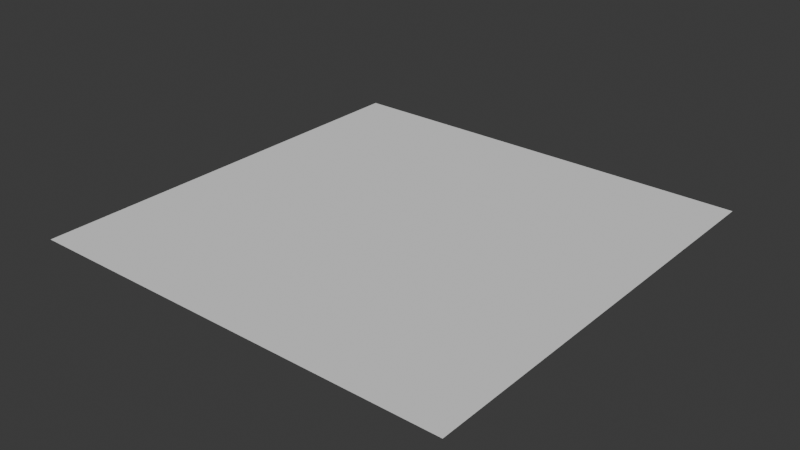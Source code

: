 # Source: saberguide.blend  (saved by Blender 4.3.34; exported with 4.5.12 LTS)
import bpy
from mathutils import Matrix  # noqa: F401  (used for matrix-valued properties, if any)

bpy.ops.wm.read_factory_settings(use_empty=True)
scene = bpy.context.scene
scene.name = 'Scene'

# ---- collections
col_collection = bpy.data.collections.new('Collection'); scene.collection.children.link(col_collection)

# ---- world
world_world = bpy.data.worlds.new('World'); scene.world = world_world
world_world.use_nodes = True; world_world.node_tree.nodes.clear()
_N = world_world.node_tree.nodes; _L = world_world.node_tree.links
n0 = _N.new('ShaderNodeOutputWorld'); n0.name = 'World Output'; n0.location = (300, 300)
n1 = _N.new('ShaderNodeBackground'); n1.name = 'Background'; n1.location = (10, 300)
n1.inputs[0].default_value = (0.05088, 0.05088, 0.05088, 1.0)
_L.new(n1.outputs[0], n0.inputs[0])
n0.is_active_output = True
world_world.color = (0.05088, 0.05088, 0.05088)
world_world.sun_shadow_jitter_overblur = 0.0

# ---- meshes
me_plane = bpy.data.meshes.new('Plane')
me_plane.from_pydata([(-0.5, 0.0, 0.0), (0.5, 0.0, 0.0), (-0.5, 1.0, 0.0), (0.5, 1.0, 0.0), (-0.5, 0.9811, 0.0), (-0.5, 0.9623, 0.0), (-0.5, 0.9434, 0.0), (-0.5, 0.9245, 0.0), (-0.5, 0.9057, 0.0), (-0.5, 0.8868, 0.0), (-0.5, 0.8679, 0.0), (-0.5, 0.8491, 0.0), (-0.5, 0.8302, 0.0), (-0.5, 0.8113, 0.0), (-0.5, 0.7925, 0.0), (-0.5, 0.7736, 0.0), (-0.5, 0.7547, 0.0), (-0.5, 0.7358, 0.0), (-0.5, 0.717, 0.0), (-0.5, 0.6981, 0.0), (-0.5, 0.6792, 0.0), (-0.5, 0.6604, 0.0), (-0.5, 0.6415, 0.0), (-0.5, 0.6226, 0.0), (-0.5, 0.6038, 0.0), (-0.5, 0.5849, 0.0), (-0.5, 0.566, 0.0), (-0.5, 0.5472, 0.0), (-0.5, 0.5283, 0.0), (-0.5, 0.5094, 0.0), (-0.5, 0.4906, 0.0), (-0.5, 0.4717, 0.0), (-0.5, 0.4528, 0.0), (-0.5, 0.434, 0.0), (-0.5, 0.4151, 0.0), (-0.5, 0.3962, 0.0), (-0.5, 0.3774, 0.0), (-0.5, 0.3585, 0.0), (-0.5, 0.3396, 0.0), (-0.5, 0.3208, 0.0), (-0.5, 0.3019, 0.0), (-0.5, 0.283, 0.0), (-0.5, 0.2642, 0.0), (-0.5, 0.2453, 0.0), (-0.5, 0.2264, 0.0), (-0.5, 0.2075, 0.0), (-0.5, 0.1887, 0.0), (-0.5, 0.1698, 0.0), (-0.5, 0.1509, 0.0), (-0.5, 0.1321, 0.0), (-0.5, 0.1132, 0.0), (-0.5, 0.09434, 0.0), (-0.5, 0.07547, 0.0), (-0.5, 0.0566, 0.0), (-0.5, 0.03774, 0.0), (-0.5, 0.01887, 0.0), (0.5, 0.01887, 0.0), (0.5, 0.03774, 0.0), (0.5, 0.0566, 0.0), (0.5, 0.07547, 0.0), (0.5, 0.09434, 0.0), (0.5, 0.1132, 0.0), (0.5, 0.1321, 0.0), (0.5, 0.1509, 0.0), (0.5, 0.1698, 0.0), (0.5, 0.1887, 0.0), (0.5, 0.2075, 0.0), (0.5, 0.2264, 0.0), (0.5, 0.2453, 0.0), (0.5, 0.2642, 0.0), (0.5, 0.283, 0.0), (0.5, 0.3019, 0.0), (0.5, 0.3208, 0.0), (0.5, 0.3396, 0.0), (0.5, 0.3585, 0.0), (0.5, 0.3774, 0.0), (0.5, 0.3962, 0.0), (0.5, 0.4151, 0.0), (0.5, 0.434, 0.0), (0.5, 0.4528, 0.0), (0.5, 0.4717, 0.0), (0.5, 0.4906, 0.0), (0.5, 0.5094, 0.0), (0.5, 0.5283, 0.0), (0.5, 0.5472, 0.0), (0.5, 0.566, 0.0), (0.5, 0.5849, 0.0), (0.5, 0.6038, 0.0), (0.5, 0.6226, 0.0), (0.5, 0.6415, 0.0), (0.5, 0.6604, 0.0), (0.5, 0.6792, 0.0), (0.5, 0.6981, 0.0), (0.5, 0.717, 0.0), (0.5, 0.7358, 0.0), (0.5, 0.7547, 0.0), (0.5, 0.7736, 0.0), (0.5, 0.7925, 0.0), (0.5, 0.8113, 0.0), (0.5, 0.8302, 0.0), (0.5, 0.8491, 0.0), (0.5, 0.8679, 0.0), (0.5, 0.8868, 0.0), (0.5, 0.9057, 0.0), (0.5, 0.9245, 0.0), (0.5, 0.9434, 0.0), (0.5, 0.9623, 0.0), (0.5, 0.9811, 0.0)], [], [(4, 107, 3, 2), (0, 1, 56, 55), (55, 56, 57, 54), (54, 57, 58, 53), (53, 58, 59, 52), (52, 59, 60, 51), (51, 60, 61, 50), (50, 61, 62, 49), (49, 62, 63, 48), (48, 63, 64, 47), (47, 64, 65, 46), (46, 65, 66, 45), (45, 66, 67, 44), (44, 67, 68, 43), (43, 68, 69, 42), (42, 69, 70, 41), (41, 70, 71, 40), (40, 71, 72, 39), (39, 72, 73, 38), (38, 73, 74, 37), (37, 74, 75, 36), (36, 75, 76, 35), (35, 76, 77, 34), (34, 77, 78, 33), (33, 78, 79, 32), (32, 79, 80, 31), (31, 80, 81, 30), (30, 81, 82, 29), (29, 82, 83, 28), (28, 83, 84, 27), (27, 84, 85, 26), (26, 85, 86, 25), (25, 86, 87, 24), (24, 87, 88, 23), (23, 88, 89, 22), (22, 89, 90, 21), (21, 90, 91, 20), (20, 91, 92, 19), (19, 92, 93, 18), (18, 93, 94, 17), (17, 94, 95, 16), (16, 95, 96, 15), (15, 96, 97, 14), (14, 97, 98, 13), (13, 98, 99, 12), (12, 99, 100, 11), (11, 100, 101, 10), (10, 101, 102, 9), (9, 102, 103, 8), (8, 103, 104, 7), (7, 104, 105, 6), (6, 105, 106, 5), (5, 106, 107, 4)])
_uv = me_plane.uv_layers.new(name='UVMap')
_uv.uv.foreach_set('vector', [0.0, 0.9811, 1.0, 0.9811, 1.0, 1.0, 0.0, 1.0, 0.0, 0.0, 1.0, 0.0, 1.0, 0.01887, 0.0, 0.01887, 0.0, 0.01887, 1.0, 0.01887, 1.0, 0.03774, 0.0, 0.03774, 0.0, 0.03774, 1.0, 0.03774, 1.0, 0.0566, 0.0, 0.0566, 0.0, 0.0566, 1.0, 0.0566, 1.0, 0.07547, 0.0, 0.07547, 0.0, 0.07547, 1.0, 0.07547, 1.0, 0.09434, 0.0, 0.09434, 0.0, 0.09434, 1.0, 0.09434, 1.0, 0.1132, 0.0, 0.1132, 0.0, 0.1132, 1.0, 0.1132, 1.0, 0.1321, 0.0, 0.1321, 0.0, 0.1321, 1.0, 0.1321, 1.0, 0.1509, 0.0, 0.1509, 0.0, 0.1509, 1.0, 0.1509, 1.0, 0.1698, 0.0, 0.1698, 0.0, 0.1698, 1.0, 0.1698, 1.0, 0.1887, 0.0, 0.1887, 0.0, 0.1887, 1.0, 0.1887, 1.0, 0.2075, 0.0, 0.2075, 0.0, 0.2075, 1.0, 0.2075, 1.0, 0.2264, 0.0, 0.2264, 0.0, 0.2264, 1.0, 0.2264, 1.0, 0.2453, 0.0, 0.2453, 0.0, 0.2453, 1.0, 0.2453, 1.0, 0.2642, 0.0, 0.2642, 0.0, 0.2642, 1.0, 0.2642, 1.0, 0.283, 0.0, 0.283, 0.0, 0.283, 1.0, 0.283, 1.0, 0.3019, 0.0, 0.3019, 0.0, 0.3019, 1.0, 0.3019, 1.0, 0.3208, 0.0, 0.3208, 0.0, 0.3208, 1.0, 0.3208, 1.0, 0.3396, 0.0, 0.3396, 0.0, 0.3396, 1.0, 0.3396, 1.0, 0.3585, 0.0, 0.3585, 0.0, 0.3585, 1.0, 0.3585, 1.0, 0.3774, 0.0, 0.3774, 0.0, 0.3774, 1.0, 0.3774, 1.0, 0.3962, 0.0, 0.3962, 0.0, 0.3962, 1.0, 0.3962, 1.0, 0.4151, 0.0, 0.4151, 0.0, 0.4151, 1.0, 0.4151, 1.0, 0.434, 0.0, 0.434, 0.0, 0.434, 1.0, 0.434, 1.0, 0.4528, 0.0, 0.4528, 0.0, 0.4528, 1.0, 0.4528, 1.0, 0.4717, 0.0, 0.4717, 0.0, 0.4717, 1.0, 0.4717, 1.0, 0.4906, 0.0, 0.4906, 0.0, 0.4906, 1.0, 0.4906, 1.0, 0.5094, 0.0, 0.5094, 0.0, 0.5094, 1.0, 0.5094, 1.0, 0.5283, 0.0, 0.5283, 0.0, 0.5283, 1.0, 0.5283, 1.0, 0.5472, 0.0, 0.5472, 0.0, 0.5472, 1.0, 0.5472, 1.0, 0.566, 0.0, 0.566, 0.0, 0.566, 1.0, 0.566, 1.0, 0.5849, 0.0, 0.5849, 0.0, 0.5849, 1.0, 0.5849, 1.0, 0.6038, 0.0, 0.6038, 0.0, 0.6038, 1.0, 0.6038, 1.0, 0.6226, 0.0, 0.6226, 0.0, 0.6226, 1.0, 0.6226, 1.0, 0.6415, 0.0, 0.6415, 0.0, 0.6415, 1.0, 0.6415, 1.0, 0.6604, 0.0, 0.6604, 0.0, 0.6604, 1.0, 0.6604, 1.0, 0.6792, 0.0, 0.6792, 0.0, 0.6792, 1.0, 0.6792, 1.0, 0.6981, 0.0, 0.6981, 0.0, 0.6981, 1.0, 0.6981, 1.0, 0.717, 0.0, 0.717, 0.0, 0.717, 1.0, 0.717, 1.0, 0.7358, 0.0, 0.7358, 0.0, 0.7358, 1.0, 0.7358, 1.0, 0.7547, 0.0, 0.7547, 0.0, 0.7547, 1.0, 0.7547, 1.0, 0.7736, 0.0, 0.7736, 0.0, 0.7736, 1.0, 0.7736, 1.0, 0.7925, 0.0, 0.7925, 0.0, 0.7925, 1.0, 0.7925, 1.0, 0.8113, 0.0, 0.8113, 0.0, 0.8113, 1.0, 0.8113, 1.0, 0.8302, 0.0, 0.8302, 0.0, 0.8302, 1.0, 0.8302, 1.0, 0.8491, 0.0, 0.8491, 0.0, 0.8491, 1.0, 0.8491, 1.0, 0.8679, 0.0, 0.8679, 0.0, 0.8679, 1.0, 0.8679, 1.0, 0.8868, 0.0, 0.8868, 0.0, 0.8868, 1.0, 0.8868, 1.0, 0.9057, 0.0, 0.9057, 0.0, 0.9057, 1.0, 0.9057, 1.0, 0.9245, 0.0, 0.9245, 0.0, 0.9245, 1.0, 0.9245, 1.0, 0.9434, 0.0, 0.9434, 0.0, 0.9434, 1.0, 0.9434, 1.0, 0.9623, 0.0, 0.9623, 0.0, 0.9623, 1.0, 0.9623, 1.0, 0.9811, 0.0, 0.9811])
me_plane.update()

# ---- objects
ob_plane = bpy.data.objects.new('Plane', me_plane)

# ---- transforms, parenting, visibility, modifiers, constraints
ob_plane.location = (0.0, 0.0, 0.0)

# ---- collection membership
col_collection.objects.link(ob_plane)

# ---- scene / render settings (as saved in the file)
scene.frame_start = 1; scene.frame_end = 250; scene.frame_set(1)
scene.render.engine = 'BLENDER_EEVEE_NEXT'
bpy.context.view_layer.update()

# ---- added for rendering (the .blend has no active camera and no usable light): camera, sun
cam_auto = bpy.data.cameras.new('AutoCamera')
cam_auto.lens = 50.0
cam_auto.sensor_width = 36.0
cam_auto.clip_end = 1000.0
ob_auto_camera = bpy.data.objects.new('AutoCamera', cam_auto)
scene.collection.objects.link(ob_auto_camera)
ob_auto_camera.location = (1.30847, -1.07016, 1.04677)
ob_auto_camera.rotation_euler = (1.09748, -7.21219e-08, 0.694738)
scene.camera = ob_auto_camera
light_auto_sun = bpy.data.lights.new('AutoSun', 'SUN')
light_auto_sun.energy = 3.0
light_auto_sun.angle = 0.0523599
ob_auto_sun = bpy.data.objects.new('AutoSun', light_auto_sun)
scene.collection.objects.link(ob_auto_sun)
ob_auto_sun.rotation_euler = (0.872665, 0.174533, 0.523599)
bpy.context.view_layer.update()
